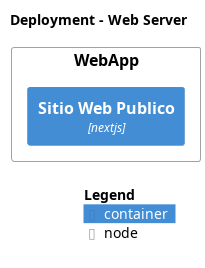

The diagram above was rendered by PlantUML. Its source (embedded in the PNG):
@startuml
set separator none
title Deployment - Web Server

left to right direction

!include <C4/C4>
!include <C4/C4_Context>
!include <C4/C4_Container>
!include <C4/C4_Deployment>

Deployment_Node(WebServer.WebApp, "WebApp", $tags="") {
  Container(WebServer.WebApp.SitioWebPublico_1, "Sitio Web Publico", "nextjs", "", $tags="")
}


SHOW_LEGEND(true)
@enduml